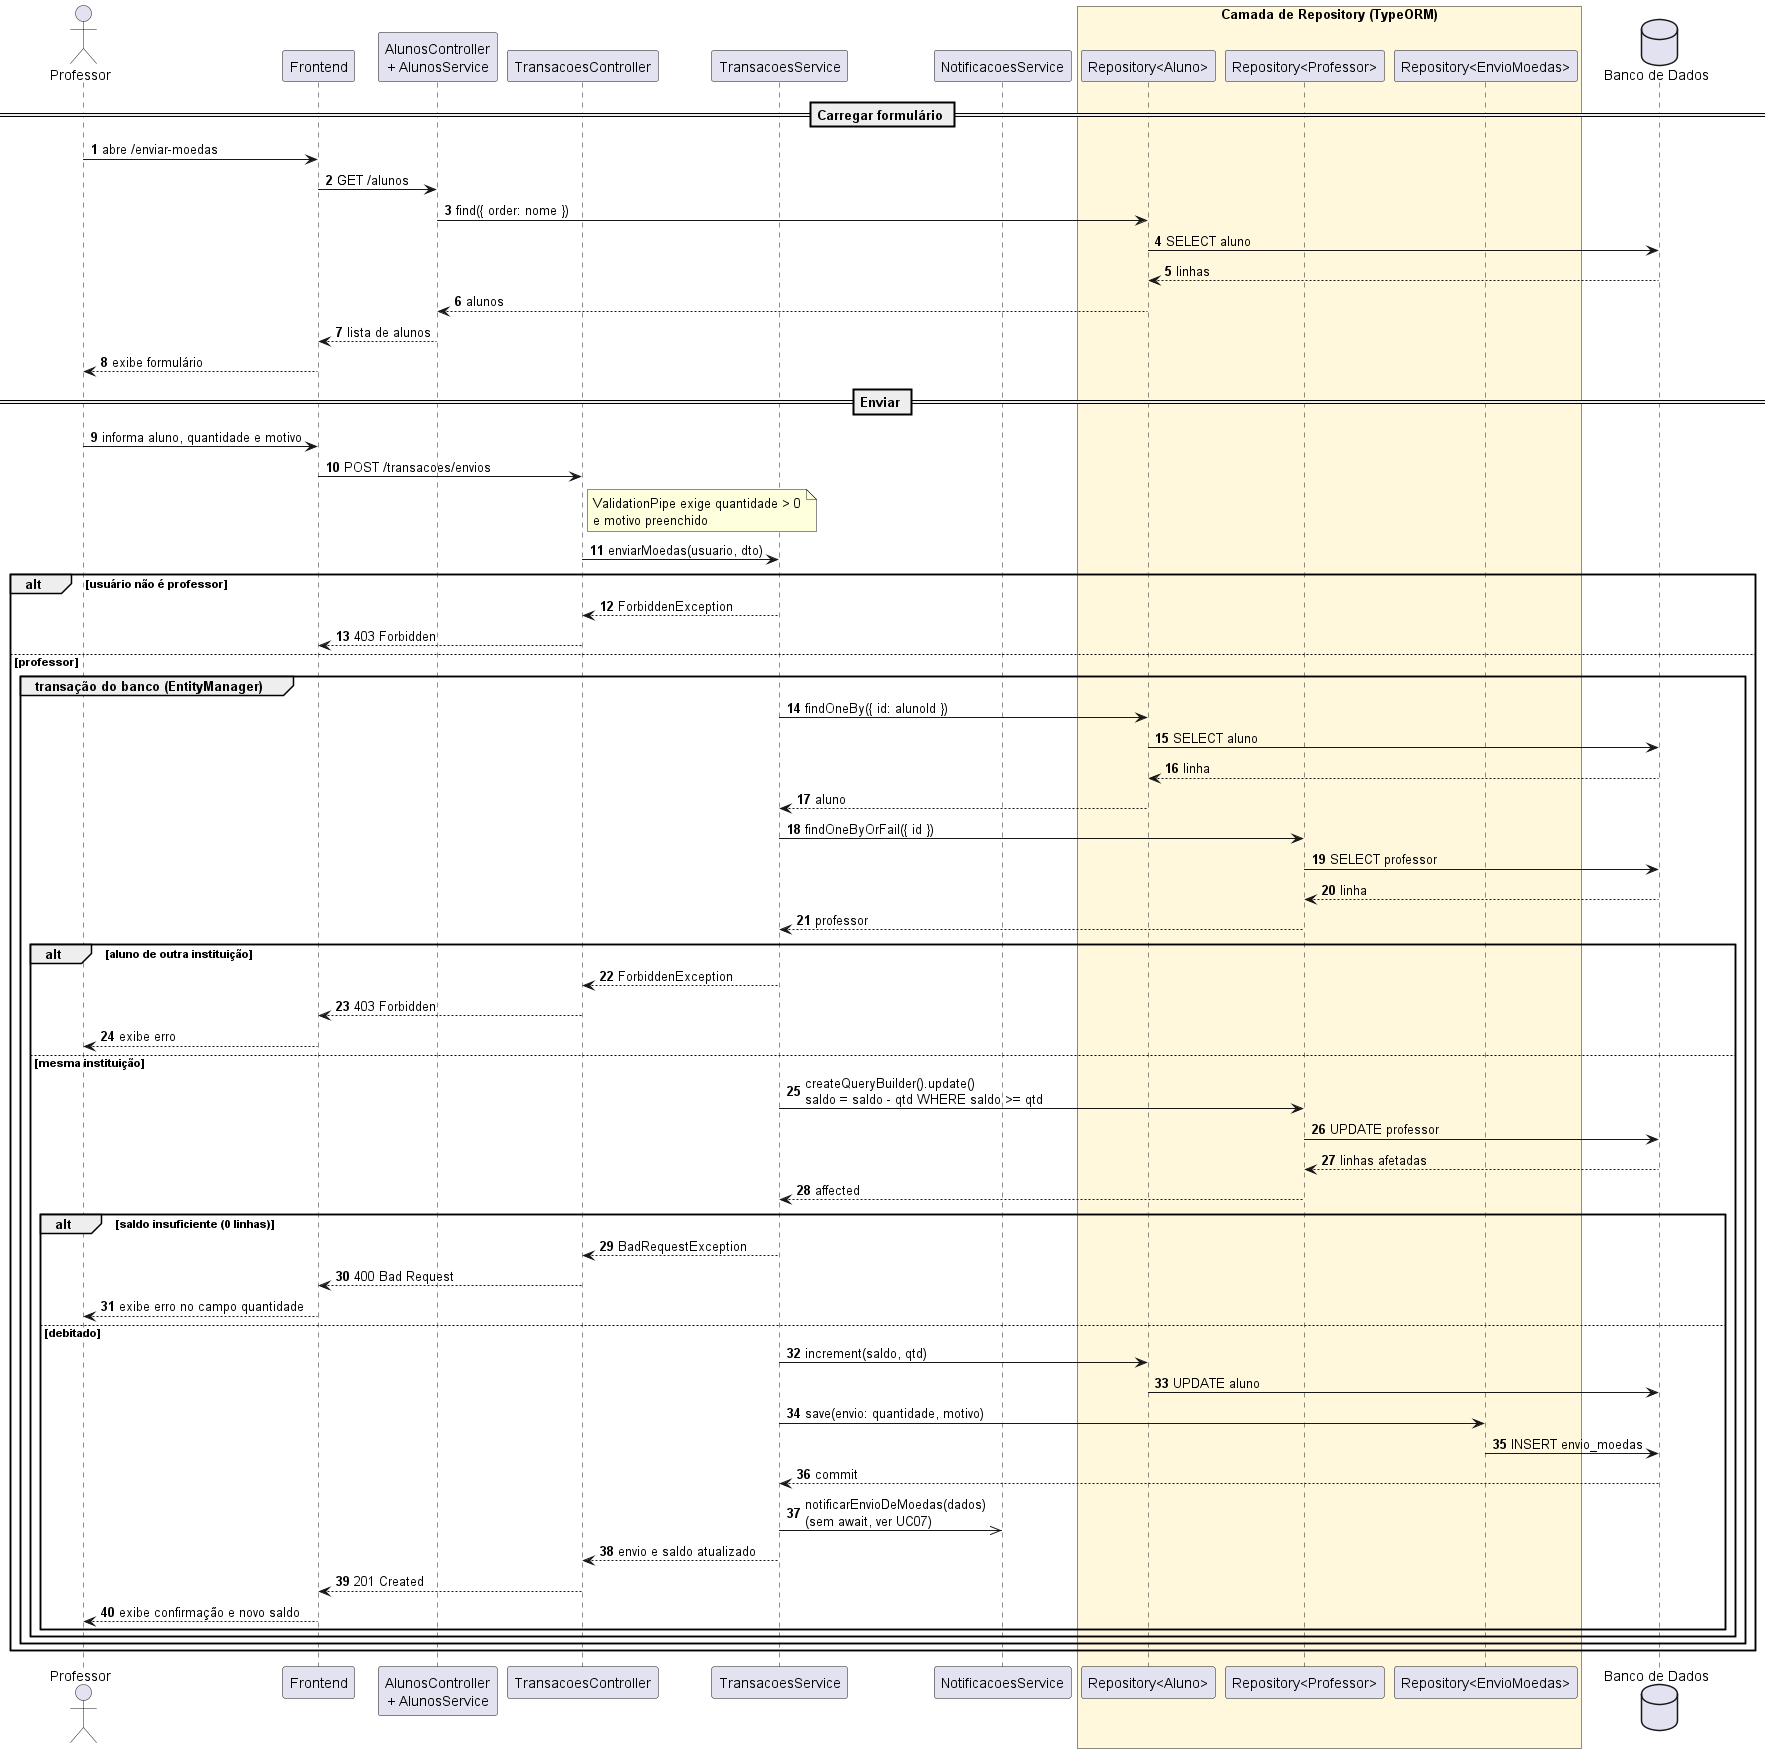

The diagram above was rendered by PlantUML. Its source (embedded in the PNG):
@startuml uc06_enviar_moedas
' =====================================================================
' Sistema de Moeda Estudantil
' Diagrama de Sequencia - UC06 Enviar moedas (HU09)
' Fonte versionada em docs/diagramas/sequencia/uc06-enviar-moedas.puml
' Inclui UC07 (detalhado em uc07-notificar-aluno-por-email.puml)
' =====================================================================

skinparam shadowing false
autonumber

actor Professor
participant Frontend
participant "AlunosController\n+ AlunosService" as Alunos
participant "TransacoesController" as Controller
participant "TransacoesService" as Service
participant "NotificacoesService" as Notificacoes
box "Camada de Repository (TypeORM)" #FFF8DC
  participant "Repository<Aluno>" as AlunoRepo
  participant "Repository<Professor>" as ProfRepo
  participant "Repository<EnvioMoedas>" as EnvioRepo
end box
database "Banco de Dados" as BD

== Carregar formulário ==
Professor -> Frontend : abre /enviar-moedas
Frontend -> Alunos : GET /alunos
Alunos -> AlunoRepo : find({ order: nome })
AlunoRepo -> BD : SELECT aluno
BD --> AlunoRepo : linhas
AlunoRepo --> Alunos : alunos
Alunos --> Frontend : lista de alunos
Frontend --> Professor : exibe formulário

== Enviar ==
Professor -> Frontend : informa aluno, quantidade e motivo
Frontend -> Controller : POST /transacoes/envios
note right of Controller : ValidationPipe exige quantidade > 0\ne motivo preenchido
Controller -> Service : enviarMoedas(usuario, dto)

alt usuário não é professor
  Service --> Controller : ForbiddenException
  Controller --> Frontend : 403 Forbidden
else professor
  group transação do banco (EntityManager)
    Service -> AlunoRepo : findOneBy({ id: alunoId })
    AlunoRepo -> BD : SELECT aluno
    BD --> AlunoRepo : linha
    AlunoRepo --> Service : aluno
    Service -> ProfRepo : findOneByOrFail({ id })
    ProfRepo -> BD : SELECT professor
    BD --> ProfRepo : linha
    ProfRepo --> Service : professor
    alt aluno de outra instituição
      Service --> Controller : ForbiddenException
      Controller --> Frontend : 403 Forbidden
      Frontend --> Professor : exibe erro
    else mesma instituição
      Service -> ProfRepo : createQueryBuilder().update()\nsaldo = saldo - qtd WHERE saldo >= qtd
      ProfRepo -> BD : UPDATE professor
      BD --> ProfRepo : linhas afetadas
      ProfRepo --> Service : affected
      alt saldo insuficiente (0 linhas)
        Service --> Controller : BadRequestException
        Controller --> Frontend : 400 Bad Request
        Frontend --> Professor : exibe erro no campo quantidade
      else debitado
        Service -> AlunoRepo : increment(saldo, qtd)
        AlunoRepo -> BD : UPDATE aluno
        Service -> EnvioRepo : save(envio: quantidade, motivo)
        EnvioRepo -> BD : INSERT envio_moedas
        BD --> Service : commit
        Service ->> Notificacoes : notificarEnvioDeMoedas(dados)\n(sem await, ver UC07)
        Service --> Controller : envio e saldo atualizado
        Controller --> Frontend : 201 Created
        Frontend --> Professor : exibe confirmação e novo saldo
      end
    end
  end
end

@enduml